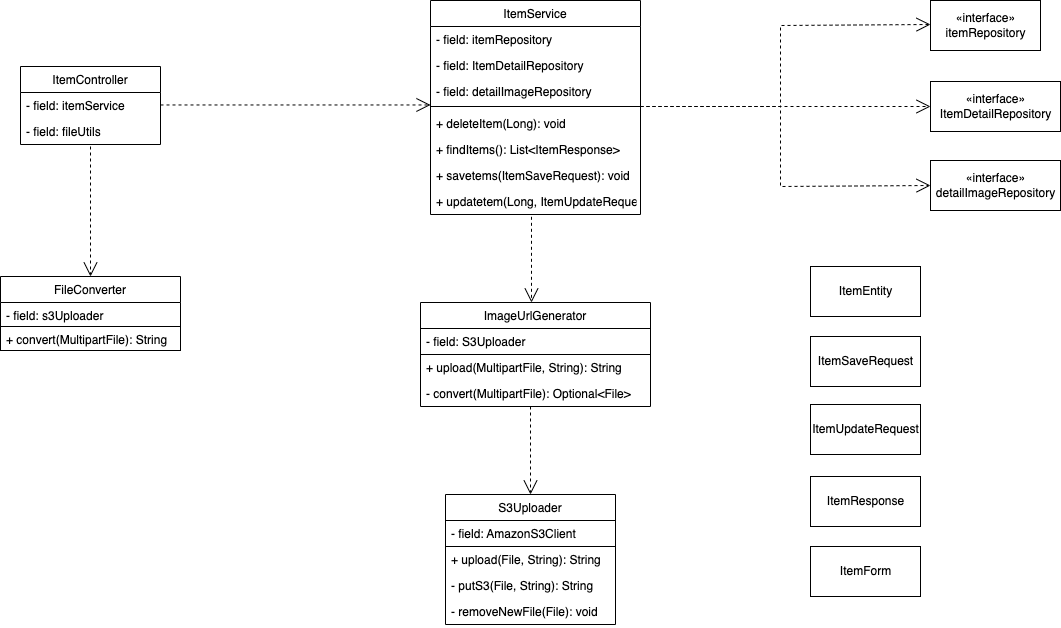

The diagram above was exported from draw.io. Its source (the exported page's mxGraphModel, read from the mxfile embedded in the PNG):
<mxGraphModel dx="1088" dy="993" grid="1" gridSize="10" guides="1" tooltips="1" connect="1" arrows="1" fold="1" page="1" pageScale="1" pageWidth="1654" pageHeight="1169" math="0" shadow="0">
  <root>
    <mxCell id="0" />
    <mxCell id="1" parent="0" />
    <mxCell id="a45ZOPPz0_iziJ_CiD9I-5" value="ItemController" style="swimlane;fontStyle=0;childLayout=stackLayout;horizontal=1;startSize=26;fillColor=none;horizontalStack=0;resizeParent=1;resizeParentMax=0;resizeLast=0;collapsible=1;marginBottom=0;" vertex="1" parent="1">
      <mxGeometry x="130" y="140" width="140" height="78" as="geometry" />
    </mxCell>
    <mxCell id="a45ZOPPz0_iziJ_CiD9I-6" value="- field: itemService" style="text;strokeColor=none;fillColor=none;align=left;verticalAlign=top;spacingLeft=4;spacingRight=4;overflow=hidden;rotatable=0;points=[[0,0.5],[1,0.5]];portConstraint=eastwest;" vertex="1" parent="a45ZOPPz0_iziJ_CiD9I-5">
      <mxGeometry y="26" width="140" height="26" as="geometry" />
    </mxCell>
    <mxCell id="a45ZOPPz0_iziJ_CiD9I-7" value="- field: fileUtils" style="text;strokeColor=none;fillColor=none;align=left;verticalAlign=top;spacingLeft=4;spacingRight=4;overflow=hidden;rotatable=0;points=[[0,0.5],[1,0.5]];portConstraint=eastwest;" vertex="1" parent="a45ZOPPz0_iziJ_CiD9I-5">
      <mxGeometry y="52" width="140" height="26" as="geometry" />
    </mxCell>
    <mxCell id="a45ZOPPz0_iziJ_CiD9I-11" value="ItemService" style="swimlane;fontStyle=0;childLayout=stackLayout;horizontal=1;startSize=26;fillColor=none;horizontalStack=0;resizeParent=1;resizeParentMax=0;resizeLast=0;collapsible=1;marginBottom=0;" vertex="1" parent="1">
      <mxGeometry x="540" y="74" width="210" height="214" as="geometry" />
    </mxCell>
    <mxCell id="a45ZOPPz0_iziJ_CiD9I-12" value="- field: itemRepository" style="text;strokeColor=none;fillColor=none;align=left;verticalAlign=top;spacingLeft=4;spacingRight=4;overflow=hidden;rotatable=0;points=[[0,0.5],[1,0.5]];portConstraint=eastwest;" vertex="1" parent="a45ZOPPz0_iziJ_CiD9I-11">
      <mxGeometry y="26" width="210" height="26" as="geometry" />
    </mxCell>
    <mxCell id="a45ZOPPz0_iziJ_CiD9I-13" value="- field: ItemDetailRepository" style="text;strokeColor=none;fillColor=none;align=left;verticalAlign=top;spacingLeft=4;spacingRight=4;overflow=hidden;rotatable=0;points=[[0,0.5],[1,0.5]];portConstraint=eastwest;" vertex="1" parent="a45ZOPPz0_iziJ_CiD9I-11">
      <mxGeometry y="52" width="210" height="26" as="geometry" />
    </mxCell>
    <mxCell id="a45ZOPPz0_iziJ_CiD9I-14" value="- field: detailImageRepository" style="text;strokeColor=none;fillColor=none;align=left;verticalAlign=top;spacingLeft=4;spacingRight=4;overflow=hidden;rotatable=0;points=[[0,0.5],[1,0.5]];portConstraint=eastwest;" vertex="1" parent="a45ZOPPz0_iziJ_CiD9I-11">
      <mxGeometry y="78" width="210" height="24" as="geometry" />
    </mxCell>
    <mxCell id="a45ZOPPz0_iziJ_CiD9I-77" value="" style="line;strokeWidth=1;fillColor=none;align=left;verticalAlign=middle;spacingTop=-1;spacingLeft=3;spacingRight=3;rotatable=0;labelPosition=right;points=[];portConstraint=eastwest;shadow=0;fontFamily=Helvetica;fontSize=12;fontColor=default;" vertex="1" parent="a45ZOPPz0_iziJ_CiD9I-11">
      <mxGeometry y="102" width="210" height="8" as="geometry" />
    </mxCell>
    <mxCell id="a45ZOPPz0_iziJ_CiD9I-68" value="+ deleteItem(Long): void" style="text;strokeColor=none;fillColor=none;align=left;verticalAlign=top;spacingLeft=4;spacingRight=4;overflow=hidden;rotatable=0;points=[[0,0.5],[1,0.5]];portConstraint=eastwest;" vertex="1" parent="a45ZOPPz0_iziJ_CiD9I-11">
      <mxGeometry y="110" width="210" height="26" as="geometry" />
    </mxCell>
    <mxCell id="a45ZOPPz0_iziJ_CiD9I-69" value="+ findItems(): List&lt;ItemResponse&gt;" style="text;strokeColor=none;fillColor=none;align=left;verticalAlign=top;spacingLeft=4;spacingRight=4;overflow=hidden;rotatable=0;points=[[0,0.5],[1,0.5]];portConstraint=eastwest;" vertex="1" parent="a45ZOPPz0_iziJ_CiD9I-11">
      <mxGeometry y="136" width="210" height="26" as="geometry" />
    </mxCell>
    <mxCell id="a45ZOPPz0_iziJ_CiD9I-70" value="+ savetems(ItemSaveRequest): void" style="text;strokeColor=none;fillColor=none;align=left;verticalAlign=top;spacingLeft=4;spacingRight=4;overflow=hidden;rotatable=0;points=[[0,0.5],[1,0.5]];portConstraint=eastwest;" vertex="1" parent="a45ZOPPz0_iziJ_CiD9I-11">
      <mxGeometry y="162" width="210" height="26" as="geometry" />
    </mxCell>
    <mxCell id="a45ZOPPz0_iziJ_CiD9I-79" value="+ updatetem(Long, ItemUpdateRequest): void" style="text;strokeColor=none;fillColor=none;align=left;verticalAlign=top;spacingLeft=4;spacingRight=4;overflow=hidden;rotatable=0;points=[[0,0.5],[1,0.5]];portConstraint=eastwest;" vertex="1" parent="a45ZOPPz0_iziJ_CiD9I-11">
      <mxGeometry y="188" width="210" height="26" as="geometry" />
    </mxCell>
    <mxCell id="a45ZOPPz0_iziJ_CiD9I-17" value="«interface»&lt;br&gt;&lt;span style=&quot;text-align: left;&quot;&gt;itemRepository&lt;/span&gt;" style="html=1;" vertex="1" parent="1">
      <mxGeometry x="1040" y="74" width="110" height="50" as="geometry" />
    </mxCell>
    <mxCell id="a45ZOPPz0_iziJ_CiD9I-18" value="«interface»&lt;br&gt;&lt;span style=&quot;text-align: left;&quot;&gt;ItemDetailRepository&lt;/span&gt;" style="html=1;" vertex="1" parent="1">
      <mxGeometry x="1040" y="155" width="130" height="50" as="geometry" />
    </mxCell>
    <mxCell id="a45ZOPPz0_iziJ_CiD9I-19" value="«interface»&lt;br&gt;&lt;span style=&quot;text-align: left;&quot;&gt;detailImageRepository&lt;/span&gt;" style="html=1;" vertex="1" parent="1">
      <mxGeometry x="1040" y="234" width="130" height="50" as="geometry" />
    </mxCell>
    <mxCell id="a45ZOPPz0_iziJ_CiD9I-24" value="FileConverter" style="swimlane;fontStyle=0;childLayout=stackLayout;horizontal=1;startSize=26;fillColor=none;horizontalStack=0;resizeParent=1;resizeParentMax=0;resizeLast=0;collapsible=1;marginBottom=0;" vertex="1" parent="1">
      <mxGeometry x="110" y="350" width="180" height="74" as="geometry">
        <mxRectangle x="130" y="319.01" width="80" height="26" as="alternateBounds" />
      </mxGeometry>
    </mxCell>
    <mxCell id="a45ZOPPz0_iziJ_CiD9I-25" value="- field: s3Uploader" style="text;strokeColor=none;fillColor=none;align=left;verticalAlign=top;spacingLeft=4;spacingRight=4;overflow=hidden;rotatable=0;points=[[0,0.5],[1,0.5]];portConstraint=eastwest;" vertex="1" parent="a45ZOPPz0_iziJ_CiD9I-24">
      <mxGeometry y="26" width="180" height="24" as="geometry" />
    </mxCell>
    <mxCell id="a45ZOPPz0_iziJ_CiD9I-48" value="+ convert(MultipartFile): String" style="text;strokeColor=default;fillColor=none;align=left;verticalAlign=top;spacingLeft=4;spacingRight=4;overflow=hidden;rotatable=0;points=[[0,0.5],[1,0.5]];portConstraint=eastwest;" vertex="1" parent="a45ZOPPz0_iziJ_CiD9I-24">
      <mxGeometry y="50" width="180" height="24" as="geometry" />
    </mxCell>
    <mxCell id="a45ZOPPz0_iziJ_CiD9I-32" value="S3Uploader" style="swimlane;fontStyle=0;childLayout=stackLayout;horizontal=1;startSize=26;fillColor=none;horizontalStack=0;resizeParent=1;resizeParentMax=0;resizeLast=0;collapsible=1;marginBottom=0;" vertex="1" parent="1">
      <mxGeometry x="555" y="568" width="170" height="130" as="geometry" />
    </mxCell>
    <mxCell id="a45ZOPPz0_iziJ_CiD9I-33" value="- field: AmazonS3Client" style="text;strokeColor=default;fillColor=none;align=left;verticalAlign=top;spacingLeft=4;spacingRight=4;overflow=hidden;rotatable=0;points=[[0,0.5],[1,0.5]];portConstraint=eastwest;" vertex="1" parent="a45ZOPPz0_iziJ_CiD9I-32">
      <mxGeometry y="26" width="170" height="26" as="geometry" />
    </mxCell>
    <mxCell id="a45ZOPPz0_iziJ_CiD9I-59" value="+ upload(File, String): String" style="text;strokeColor=none;fillColor=none;align=left;verticalAlign=top;spacingLeft=4;spacingRight=4;overflow=hidden;rotatable=0;points=[[0,0.5],[1,0.5]];portConstraint=eastwest;" vertex="1" parent="a45ZOPPz0_iziJ_CiD9I-32">
      <mxGeometry y="52" width="170" height="26" as="geometry" />
    </mxCell>
    <mxCell id="a45ZOPPz0_iziJ_CiD9I-58" value="- putS3(File, String): String" style="text;strokeColor=none;fillColor=none;align=left;verticalAlign=top;spacingLeft=4;spacingRight=4;overflow=hidden;rotatable=0;points=[[0,0.5],[1,0.5]];portConstraint=eastwest;" vertex="1" parent="a45ZOPPz0_iziJ_CiD9I-32">
      <mxGeometry y="78" width="170" height="26" as="geometry" />
    </mxCell>
    <mxCell id="a45ZOPPz0_iziJ_CiD9I-60" value="- removeNewFile(File): void" style="text;strokeColor=none;fillColor=none;align=left;verticalAlign=top;spacingLeft=4;spacingRight=4;overflow=hidden;rotatable=0;points=[[0,0.5],[1,0.5]];portConstraint=eastwest;" vertex="1" parent="a45ZOPPz0_iziJ_CiD9I-32">
      <mxGeometry y="104" width="170" height="26" as="geometry" />
    </mxCell>
    <mxCell id="a45ZOPPz0_iziJ_CiD9I-53" value="ImageUrlGenerator" style="swimlane;fontStyle=0;childLayout=stackLayout;horizontal=1;startSize=26;fillColor=none;horizontalStack=0;resizeParent=1;resizeParentMax=0;resizeLast=0;collapsible=1;marginBottom=0;" vertex="1" parent="1">
      <mxGeometry x="530" y="376" width="230" height="104" as="geometry" />
    </mxCell>
    <mxCell id="a45ZOPPz0_iziJ_CiD9I-54" value="- field: S3Uploader" style="text;strokeColor=default;fillColor=none;align=left;verticalAlign=top;spacingLeft=4;spacingRight=4;overflow=hidden;rotatable=0;points=[[0,0.5],[1,0.5]];portConstraint=eastwest;" vertex="1" parent="a45ZOPPz0_iziJ_CiD9I-53">
      <mxGeometry y="26" width="230" height="26" as="geometry" />
    </mxCell>
    <mxCell id="a45ZOPPz0_iziJ_CiD9I-56" value="+ upload(MultipartFile, String): String" style="text;strokeColor=none;fillColor=none;align=left;verticalAlign=top;spacingLeft=4;spacingRight=4;overflow=hidden;rotatable=0;points=[[0,0.5],[1,0.5]];portConstraint=eastwest;" vertex="1" parent="a45ZOPPz0_iziJ_CiD9I-53">
      <mxGeometry y="52" width="230" height="26" as="geometry" />
    </mxCell>
    <mxCell id="a45ZOPPz0_iziJ_CiD9I-57" value="- convert(MultipartFile): Optional&lt;File&gt;" style="text;strokeColor=none;fillColor=none;align=left;verticalAlign=top;spacingLeft=4;spacingRight=4;overflow=hidden;rotatable=0;points=[[0,0.5],[1,0.5]];portConstraint=eastwest;" vertex="1" parent="a45ZOPPz0_iziJ_CiD9I-53">
      <mxGeometry y="78" width="230" height="26" as="geometry" />
    </mxCell>
    <mxCell id="a45ZOPPz0_iziJ_CiD9I-86" value="ItemSaveRequest" style="html=1;shadow=0;fontFamily=Helvetica;fontSize=12;fontColor=default;strokeColor=#000000;fillColor=none;gradientColor=none;" vertex="1" parent="1">
      <mxGeometry x="920" y="410" width="110" height="50" as="geometry" />
    </mxCell>
    <mxCell id="a45ZOPPz0_iziJ_CiD9I-88" value="ItemUpdateRequest" style="html=1;shadow=0;fontFamily=Helvetica;fontSize=12;fontColor=default;strokeColor=#000000;fillColor=none;gradientColor=none;" vertex="1" parent="1">
      <mxGeometry x="920" y="478" width="110" height="50" as="geometry" />
    </mxCell>
    <mxCell id="a45ZOPPz0_iziJ_CiD9I-89" value="ItemResponse" style="html=1;shadow=0;fontFamily=Helvetica;fontSize=12;fontColor=default;strokeColor=#000000;fillColor=none;gradientColor=none;" vertex="1" parent="1">
      <mxGeometry x="920" y="550" width="110" height="50" as="geometry" />
    </mxCell>
    <mxCell id="a45ZOPPz0_iziJ_CiD9I-90" value="ItemForm" style="html=1;shadow=0;fontFamily=Helvetica;fontSize=12;fontColor=default;strokeColor=#000000;fillColor=none;gradientColor=none;" vertex="1" parent="1">
      <mxGeometry x="920" y="620" width="110" height="50" as="geometry" />
    </mxCell>
    <mxCell id="a45ZOPPz0_iziJ_CiD9I-91" value="ItemEntity" style="html=1;shadow=0;fontFamily=Helvetica;fontSize=12;fontColor=default;strokeColor=#000000;fillColor=none;gradientColor=none;" vertex="1" parent="1">
      <mxGeometry x="920" y="340" width="110" height="50" as="geometry" />
    </mxCell>
    <mxCell id="a45ZOPPz0_iziJ_CiD9I-95" value="" style="endArrow=open;endFill=1;endSize=12;html=1;rounded=0;dashed=1;fontFamily=Helvetica;fontSize=12;fontColor=default;entryX=0;entryY=1.103;entryDx=0;entryDy=0;entryPerimeter=0;" edge="1" parent="1" target="a45ZOPPz0_iziJ_CiD9I-14">
      <mxGeometry width="160" relative="1" as="geometry">
        <mxPoint x="270" y="178.47" as="sourcePoint" />
        <mxPoint x="430" y="178.47" as="targetPoint" />
      </mxGeometry>
    </mxCell>
    <mxCell id="a45ZOPPz0_iziJ_CiD9I-96" value="" style="endArrow=open;endFill=1;endSize=12;html=1;rounded=0;dashed=1;fontFamily=Helvetica;fontSize=12;fontColor=default;entryX=0.5;entryY=0;entryDx=0;entryDy=0;exitX=0.5;exitY=1.077;exitDx=0;exitDy=0;exitPerimeter=0;" edge="1" parent="1" source="a45ZOPPz0_iziJ_CiD9I-7" target="a45ZOPPz0_iziJ_CiD9I-24">
      <mxGeometry width="160" relative="1" as="geometry">
        <mxPoint x="310" y="250" as="sourcePoint" />
        <mxPoint x="440" y="450" as="targetPoint" />
      </mxGeometry>
    </mxCell>
    <mxCell id="a45ZOPPz0_iziJ_CiD9I-97" value="" style="endArrow=open;endFill=1;endSize=12;html=1;rounded=0;dashed=1;fontFamily=Helvetica;fontSize=12;fontColor=default;exitX=0.5;exitY=1.089;exitDx=0;exitDy=0;entryX=0.5;entryY=0;entryDx=0;entryDy=0;exitPerimeter=0;" edge="1" parent="1">
      <mxGeometry width="160" relative="1" as="geometry">
        <mxPoint x="641.0000000000002" y="290.3140000000001" as="sourcePoint" />
        <mxPoint x="641.0000000000002" y="376" as="targetPoint" />
      </mxGeometry>
    </mxCell>
    <mxCell id="a45ZOPPz0_iziJ_CiD9I-99" value="" style="endArrow=open;endFill=1;endSize=12;html=1;rounded=0;dashed=1;fontFamily=Helvetica;fontSize=12;fontColor=default;entryX=0.5;entryY=0;entryDx=0;entryDy=0;" edge="1" parent="1" target="a45ZOPPz0_iziJ_CiD9I-32">
      <mxGeometry width="160" relative="1" as="geometry">
        <mxPoint x="640" y="480" as="sourcePoint" />
        <mxPoint x="645" y="560" as="targetPoint" />
      </mxGeometry>
    </mxCell>
    <mxCell id="a45ZOPPz0_iziJ_CiD9I-100" value="" style="endArrow=open;endFill=1;endSize=12;html=1;rounded=0;dashed=1;fontFamily=Helvetica;fontSize=12;fontColor=default;entryX=0;entryY=0.5;entryDx=0;entryDy=0;exitX=1;exitY=0.5;exitDx=0;exitDy=0;exitPerimeter=0;" edge="1" parent="1" source="a45ZOPPz0_iziJ_CiD9I-77">
      <mxGeometry width="160" relative="1" as="geometry">
        <mxPoint x="770" y="179" as="sourcePoint" />
        <mxPoint x="1040" y="98" as="targetPoint" />
        <Array as="points">
          <mxPoint x="890" y="180" />
          <mxPoint x="890" y="99" />
        </Array>
      </mxGeometry>
    </mxCell>
    <mxCell id="a45ZOPPz0_iziJ_CiD9I-103" value="" style="endArrow=open;endFill=1;endSize=12;html=1;rounded=0;dashed=1;fontFamily=Helvetica;fontSize=12;fontColor=default;entryX=0;entryY=0.5;entryDx=0;entryDy=0;" edge="1" parent="1" target="a45ZOPPz0_iziJ_CiD9I-18">
      <mxGeometry width="160" relative="1" as="geometry">
        <mxPoint x="750" y="180" as="sourcePoint" />
        <mxPoint x="970" y="180" as="targetPoint" />
      </mxGeometry>
    </mxCell>
    <mxCell id="a45ZOPPz0_iziJ_CiD9I-104" value="" style="endArrow=open;endFill=1;endSize=12;html=1;rounded=0;dashed=1;fontFamily=Helvetica;fontSize=12;fontColor=default;entryX=0;entryY=0.5;entryDx=0;entryDy=0;" edge="1" parent="1" target="a45ZOPPz0_iziJ_CiD9I-19">
      <mxGeometry width="160" relative="1" as="geometry">
        <mxPoint x="750" y="180" as="sourcePoint" />
        <mxPoint x="950" y="270" as="targetPoint" />
        <Array as="points">
          <mxPoint x="890" y="180" />
          <mxPoint x="890" y="260" />
        </Array>
      </mxGeometry>
    </mxCell>
  </root>
</mxGraphModel>